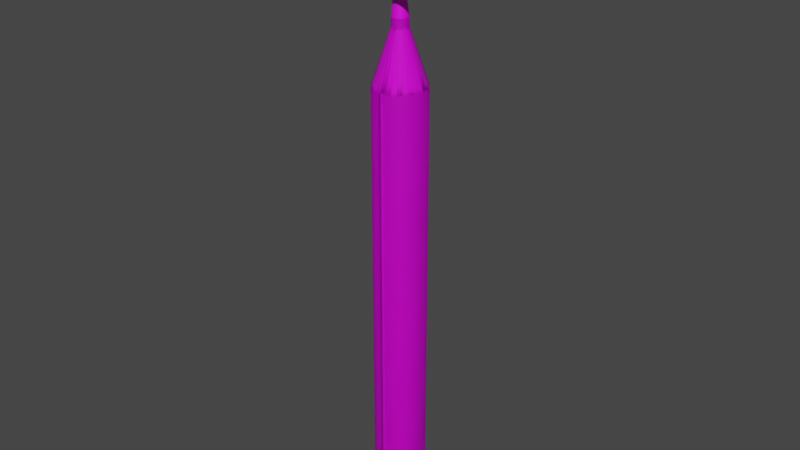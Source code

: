 # Source: Light.blend  (saved by Blender 2.91.10; exported with 4.5.12 LTS)
import bpy
from mathutils import Matrix  # noqa: F401  (used for matrix-valued properties, if any)

bpy.ops.wm.read_factory_settings(use_empty=True)
scene = bpy.context.scene
scene.name = 'Scene'

# ---- collections
col_collection = bpy.data.collections.new('Collection'); scene.collection.children.link(col_collection)

# ---- images (referenced by path relative to the original .blend; pixels are not part of the script)
import os
ASSET_DIR = os.environ.get("B2B_ASSET_DIR", "")  # directory of the original .blend (textures are referenced by path, not embedded)
HERE = os.path.dirname(os.path.abspath(__file__))  # packed textures are extracted next to this script under _unpacked/

def load_image(name, relpath, width, height, colorspace="sRGB"):
    """Load a texture the original file referenced (path relative to the .blend, or extracted next to this script)."""
    p = next((c for c in (os.path.join(HERE, relpath), os.path.join(ASSET_DIR, relpath)) if relpath and os.path.exists(c)), "")
    if p:
        img = bpy.data.images.load(p, check_existing=True)
        img.name = name
    else:  # same state as the original file: an image datablock whose file is absent (Cycles renders it pink)
        img = bpy.data.images.new(name, width, height)
        img.source = "FILE"
        img.filepath = "//" + (relpath or name)
    img.colorspace_settings.name = colorspace
    return img
img_metal_jpg = load_image('Metal.jpg', 'Metal.jpg', 1024, 1024, 'sRGB')
img_brass_jpg = load_image('Brass.jpg', 'Brass.jpg', 1024, 1024, 'sRGB')
img_white_jpg = load_image('white.jpg', 'white.jpg', 1024, 1024, 'sRGB')

# ---- materials (node trees are filled in below, after node groups)
mat_base = bpy.data.materials.new('Base')
mat_base.use_transparent_shadow = False
mat_material = bpy.data.materials.new('Material')
mat_material.use_transparent_shadow = False
mat_material_001 = bpy.data.materials.new('Material.001')
mat_material_001.use_transparent_shadow = False

# ---- material node trees
mat_base.use_nodes = True; mat_base.node_tree.nodes.clear()
_N = mat_base.node_tree.nodes; _L = mat_base.node_tree.links
n0 = _N.new('ShaderNodeBsdfPrincipled'); n0.name = 'Principled BSDF'; n0.location = (10, 300)
n0.distribution = 'GGX'
n0.subsurface_method = 'BURLEY'
n0.inputs[3].default_value = 1.45
n0.inputs[27].default_value = (0.0, 0.0, 0.0, 1.0)
n0.inputs[28].default_value = 1.0
n1 = _N.new('ShaderNodeOutputMaterial'); n1.name = 'Material Output'; n1.location = (300, 300)
n2 = _N.new('ShaderNodeTexImage'); n2.name = 'Image Texture'; n2.location = (-298, 94)
n2.image = img_metal_jpg
_L.new(n0.outputs[0], n1.inputs[0])
_L.new(n2.outputs[0], n0.inputs[0])
n1.is_active_output = True
mat_material.use_nodes = True; mat_material.node_tree.nodes.clear()
_N = mat_material.node_tree.nodes; _L = mat_material.node_tree.links
n0 = _N.new('ShaderNodeBsdfPrincipled'); n0.name = 'Principled BSDF'; n0.location = (10, 300)
n0.distribution = 'GGX'
n0.subsurface_method = 'BURLEY'
n0.inputs[3].default_value = 1.45
n0.inputs[27].default_value = (0.0, 0.0, 0.0, 1.0)
n0.inputs[28].default_value = 1.0
n1 = _N.new('ShaderNodeOutputMaterial'); n1.name = 'Material Output'; n1.location = (300, 300)
n2 = _N.new('ShaderNodeTexImage'); n2.name = 'Image Texture'; n2.location = (-280, 280)
n2.image = img_brass_jpg
_L.new(n0.outputs[0], n1.inputs[0])
_L.new(n2.outputs[0], n0.inputs[0])
n1.is_active_output = True
mat_material_001.use_nodes = True; mat_material_001.node_tree.nodes.clear()
_N = mat_material_001.node_tree.nodes; _L = mat_material_001.node_tree.links
n0 = _N.new('ShaderNodeBsdfPrincipled'); n0.name = 'Principled BSDF'; n0.location = (10, 300)
n0.distribution = 'GGX'
n0.subsurface_method = 'BURLEY'
n0.inputs[3].default_value = 1.45
n0.inputs[27].default_value = (0.0, 0.0, 0.0, 1.0)
n0.inputs[28].default_value = 1.0
n1 = _N.new('ShaderNodeOutputMaterial'); n1.name = 'Material Output'; n1.location = (300, 300)
n2 = _N.new('ShaderNodeTexImage'); n2.name = 'Image Texture'; n2.location = (-345, 107)
n2.image = img_white_jpg
_L.new(n0.outputs[0], n1.inputs[0])
_L.new(n2.outputs[0], n0.inputs[0])
n1.is_active_output = True

# ---- world
world_world = bpy.data.worlds.new('World'); scene.world = world_world
world_world.use_nodes = True; world_world.node_tree.nodes.clear()
_N = world_world.node_tree.nodes; _L = world_world.node_tree.links
n0 = _N.new('ShaderNodeOutputWorld'); n0.name = 'World Output'; n0.location = (300, 300)
n1 = _N.new('ShaderNodeBackground'); n1.name = 'Background'; n1.location = (10, 300)
n1.inputs[0].default_value = (0.05088, 0.05088, 0.05088, 1.0)
_L.new(n1.outputs[0], n0.inputs[0])
n0.is_active_output = True
world_world.color = (0.05088, 0.05088, 0.05088)
world_world.use_sun_shadow = False
world_world.sun_shadow_jitter_overblur = 0.0

# ---- meshes
me_cylinder = bpy.data.meshes.new('Cylinder')
me_cylinder.from_pydata([(0.0, 1.0, 0.001251), (0.0, 1.0, 0.791), (0.1951, 0.9808, 0.001251), (0.1951, 0.9808, 0.791), (0.3827, 0.9239, 0.001251), (0.3827, 0.9239, 0.791), (0.5556, 0.8315, 0.001251), (0.5556, 0.8315, 0.791), (0.7071, 0.7071, 0.001251), (0.7071, 0.7071, 0.791), (0.8315, 0.5556, 0.001251), (0.8315, 0.5556, 0.791), (0.9239, 0.3827, 0.001251), (0.9239, 0.3827, 0.791), (0.9808, 0.1951, 0.001251), (0.9808, 0.1951, 0.791), (1.0, 7.55e-08, 0.001251), (1.0, 7.55e-08, 0.791), (0.9808, -0.1951, 0.001251), (0.9808, -0.1951, 0.791), (0.9239, -0.3827, 0.001251), (0.9239, -0.3827, 0.791), (0.8315, -0.5556, 0.001251), (0.8315, -0.5556, 0.791), (0.7071, -0.7071, 0.001251), (0.7071, -0.7071, 0.791), (0.5556, -0.8315, 0.001251), (0.5556, -0.8315, 0.791), (0.3827, -0.9239, 0.001251), (0.3827, -0.9239, 0.791), (0.1951, -0.9808, 0.001251), (0.1951, -0.9808, 0.791), (-3.258e-07, -1.0, 0.001251), (-3.258e-07, -1.0, 0.791), (-0.1951, -0.9808, 0.001251), (-0.1951, -0.9808, 0.791), (-0.3827, -0.9239, 0.001251), (-0.3827, -0.9239, 0.791), (-0.5556, -0.8315, 0.001251), (-0.5556, -0.8315, 0.791), (-0.7071, -0.7071, 0.001251), (-0.7071, -0.7071, 0.791), (-0.8315, -0.5556, 0.001251), (-0.8315, -0.5556, 0.791), (-0.9239, -0.3827, 0.001251), (-0.9239, -0.3827, 0.791), (-0.9808, -0.1951, 0.001251), (-0.9808, -0.1951, 0.791), (-1.0, 9.656e-07, 0.001251), (-1.0, 9.656e-07, 0.791), (-0.9808, 0.1951, 0.001251), (-0.9808, 0.1951, 0.791), (-0.9239, 0.3827, 0.001251), (-0.9239, 0.3827, 0.791), (-0.8315, 0.5556, 0.001251), (-0.8315, 0.5556, 0.791), (-0.7071, 0.7071, 0.001251), (-0.7071, 0.7071, 0.791), (-0.5556, 0.8315, 0.001251), (-0.5556, 0.8315, 0.791), (-0.3827, 0.9239, 0.001251), (-0.3827, 0.9239, 0.791), (-0.1951, 0.9808, 0.001251), (-0.1951, 0.9808, 0.791), (-1.84e-07, 0.308, 0.8871), (0.06009, 0.3021, 0.8871), (0.1179, 0.2846, 0.8871), (0.1711, 0.2561, 0.8871), (0.2178, 0.2178, 0.8871), (0.2561, 0.1711, 0.8871), (0.2846, 0.1179, 0.8871), (0.3021, 0.06009, 0.8871), (0.308, 2.356e-07, 0.8871), (0.3021, -0.06009, 0.8871), (0.2846, -0.1179, 0.8871), (0.2561, -0.1711, 0.8871), (0.2178, -0.2178, 0.8871), (0.1711, -0.2561, 0.8871), (0.1179, -0.2846, 0.8871), (0.06009, -0.3021, 0.8871), (-2.843e-07, -0.308, 0.8871), (-0.06009, -0.3021, 0.8871), (-0.1179, -0.2846, 0.8871), (-0.1711, -0.2561, 0.8871), (-0.2178, -0.2178, 0.8871), (-0.2561, -0.1711, 0.8871), (-0.2846, -0.1179, 0.8871), (-0.3021, -0.06009, 0.8871), (-0.308, 5.098e-07, 0.8871), (-0.3021, 0.06009, 0.8871), (-0.2846, 0.1179, 0.8871), (-0.2561, 0.1711, 0.8871), (-0.2178, 0.2178, 0.8871), (-0.1711, 0.2561, 0.8871), (-0.1179, 0.2846, 0.8871), (-0.06009, 0.3021, 0.8871), (-1.002, -0.6822, 0.9439), (-2.519, -1.716, 1.075), (1.003, -0.614, 0.9439), (-2.519, -1.545, 1.075), (1.003, -0.6822, 0.9439), (2.52, -1.716, 1.075), (2.52, -1.545, 1.075), (-1.002, -0.614, 0.9439), (-1.002, 0.0005703, 0.9439), (-2.519, 0.0005703, 1.075), (1.003, 0.0005703, 0.9439), (2.52, 0.0005703, 1.075), (-2.443, -1.665, 1.068), (-2.443, -1.498, 1.068), (2.444, -1.498, 1.068), (2.444, -1.665, 1.068), (2.444, 0.0005703, 1.068), (-2.443, 0.0005703, 1.068), (-1.076, -0.6596, 0.9503), (1.077, -0.6596, 0.9503), (1.077, -0.733, 0.9503), (1.077, 0.0005703, 0.9503), (-1.076, 0.0005703, 0.9503), (-1.076, -0.733, 0.9503), (-0.8628, -0.614, 0.9439), (-0.8628, -0.6822, 0.9439), (-2.17, -1.716, 1.075), (-2.17, -1.545, 1.075), (-2.17, 0.0005703, 1.075), (-0.8628, 0.0005703, 0.9439), (-2.105, -1.665, 1.068), (-0.927, -0.733, 0.9503), (0.8877, -0.6822, 0.9439), (2.231, -1.545, 1.075), (2.231, 0.0005703, 1.075), (0.8877, -0.614, 0.9439), (2.231, -1.716, 1.075), (0.8877, 0.0005703, 0.9439), (2.164, -1.665, 1.068), (0.9537, -0.733, 0.9503), (-1.426, 0.007286, 1.094), (-1.362, -1.261, 1.095), (1.423, -1.261, 1.095), (1.359, 0.007286, 1.094), (1.003, -0.2177, 0.9439), (-1.002, -0.2177, 0.9439), (1.077, -0.234, 0.9503), (-1.076, -0.234, 0.9503), (-0.8628, -0.2177, 0.9439), (0.8877, -0.2177, 0.9439), (0.2007, -0.614, 0.9439), (0.2007, 0.0005703, 0.9439), (0.2156, -0.733, 0.9503), (0.2007, -0.6822, 0.9439), (0.2007, -0.2177, 0.9439), (-0.2572, -0.614, 0.9439), (-0.2572, 0.0005703, 0.9439), (-0.2764, -0.733, 0.9503), (-0.2572, -0.2177, 0.9439), (-0.2572, -0.6822, 0.9439), (0.09554, 0.00219, 0.9848), (0.09554, -0.102, 0.9848), (-0.1229, 0.00219, 0.9848), (-0.1229, -0.102, 0.9848), (0.06009, 0.3021, 0.9011), (-3.172e-07, 0.308, 0.9011), (0.1179, 0.2846, 0.9011), (0.1711, 0.2561, 0.9011), (0.2178, 0.2178, 0.9011), (0.2561, 0.1711, 0.9011), (0.2846, 0.1179, 0.9011), (0.3021, 0.06009, 0.9011), (0.308, 2.356e-07, 0.9011), (0.3021, -0.06009, 0.9011), (0.2846, -0.1179, 0.9011), (0.2561, -0.1711, 0.9011), (0.2178, -0.2178, 0.9011), (0.1711, -0.2561, 0.9011), (0.1179, -0.2846, 0.9011), (0.06009, -0.3021, 0.9011), (-4.176e-07, -0.308, 0.9011), (-0.06009, -0.3021, 0.9011), (-0.1179, -0.2846, 0.9011), (-0.1711, -0.2561, 0.9011), (-0.2178, -0.2178, 0.9011), (-0.2561, -0.1711, 0.9011), (-0.2846, -0.1179, 0.9011), (-0.3021, -0.06009, 0.9011), (-0.308, 5.098e-07, 0.9011), (-0.3021, 0.06009, 0.9011), (-0.2846, 0.1179, 0.9011), (-0.2561, 0.1711, 0.9011), (-0.2178, 0.2178, 0.9011), (-0.1711, 0.2561, 0.9011), (-0.1179, 0.2846, 0.9011), (-0.06009, 0.3021, 0.9011), (0.03285, 0.1115, 0.9652), (0.000481, 0.1136, 0.9652), (0.06397, 0.105, 0.9652), (0.09266, 0.09457, 0.9652), (0.1178, 0.08051, 0.9652), (0.1384, 0.06338, 0.9652), (0.1538, 0.04384, 0.9652), (0.1632, 0.02263, 0.9652), (0.1664, 0.0005704, 0.9652), (0.1632, -0.02149, 0.9652), (0.1538, -0.04269, 0.9652), (0.1384, -0.06224, 0.9652), (0.1178, -0.07937, 0.9652), (0.09266, -0.09343, 0.9652), (0.06397, -0.1039, 0.9652), (0.03285, -0.1103, 0.9652), (0.000481, -0.1125, 0.9652), (-0.03189, -0.1103, 0.9652), (-0.06301, -0.1039, 0.9652), (-0.0917, -0.09343, 0.9652), (-0.1168, -0.07937, 0.9652), (-0.1375, -0.06224, 0.9652), (-0.1528, -0.04269, 0.9652), (-0.1622, -0.02149, 0.9652), (-0.1654, 0.0005705, 0.9652), (-0.1622, 0.02263, 0.9652), (-0.1528, 0.04384, 0.9652), (-0.1375, 0.06338, 0.9652), (-0.1168, 0.08051, 0.9652), (-0.09169, 0.09457, 0.9652), (-0.06301, 0.105, 0.9652), (-0.03189, 0.1115, 0.9652), (-1.756, -1.196, 1.009), (-1.756, -1.077, 1.009), (-1.513, -1.196, 1.009), (1.761, -1.079, 1.009), (1.761, -1.199, 1.009), (1.559, -1.199, 1.009), (0.04203, -0.1749, 0.9436), (0.0003188, -0.1784, 0.9436), (0.08213, 0.1655, 0.9436), (0.1191, 0.149, 0.9436), (-0.1185, 0.149, 0.9436), (-0.08149, 0.1655, 0.9436), (-0.04139, -0.1749, 0.9436), (0.1515, 0.1268, 0.9436), (-0.04139, 0.1757, 0.9436), (-0.08149, -0.1647, 0.9436), (0.1781, 0.09968, 0.9436), (0.0003189, 0.1791, 0.9436), (-0.1185, -0.1482, 0.9436), (0.1978, 0.06878, 0.9436), (-0.1508, -0.126, 0.9436), (0.21, 0.03525, 0.9436), (-0.1774, -0.09892, 0.9436), (0.2141, 0.0003783, 0.9436), (-0.1972, -0.06802, 0.9436), (0.21, -0.03449, 0.9436), (-0.2094, -0.03449, 0.9436), (0.1978, -0.06802, 0.9436), (-0.2135, 0.0003785, 0.9436), (0.1781, -0.09892, 0.9436), (-0.2094, 0.03525, 0.9436), (0.1515, -0.126, 0.9436), (-0.1972, 0.06878, 0.9436), (0.1191, -0.1482, 0.9436), (-0.1774, 0.09968, 0.9436), (0.08213, -0.1647, 0.9436), (0.04203, 0.1757, 0.9436), (-0.1508, 0.1268, 0.9436)], [], [(0, 1, 3, 2), (2, 3, 5, 4), (4, 5, 7, 6), (6, 7, 9, 8), (8, 9, 11, 10), (10, 11, 13, 12), (12, 13, 15, 14), (14, 15, 17, 16), (16, 17, 19, 18), (18, 19, 21, 20), (20, 21, 23, 22), (22, 23, 25, 24), (24, 25, 27, 26), (26, 27, 29, 28), (28, 29, 31, 30), (30, 31, 33, 32), (32, 33, 35, 34), (34, 35, 37, 36), (36, 37, 39, 38), (38, 39, 41, 40), (40, 41, 43, 42), (42, 43, 45, 44), (44, 45, 47, 46), (46, 47, 49, 48), (48, 49, 51, 50), (50, 51, 53, 52), (52, 53, 55, 54), (54, 55, 57, 56), (56, 57, 59, 58), (58, 59, 61, 60), (31, 29, 78, 79), (60, 61, 63, 62), (62, 63, 1, 0), (0, 2, 4, 6, 8, 10, 12, 14, 16, 18, 20, 22, 24, 26, 28, 30, 32, 34, 36, 38, 40, 42, 44, 46, 48, 50, 52, 54, 56, 58, 60, 62), (85, 84, 180, 181), (49, 47, 87, 88), (5, 3, 65, 66), (23, 21, 74, 75), (41, 39, 83, 84), (59, 57, 92, 93), (15, 13, 70, 71), (33, 31, 79, 80), (51, 49, 88, 89), (7, 5, 66, 67), (25, 23, 75, 76), (43, 41, 84, 85), (61, 59, 93, 94), (17, 15, 71, 72), (35, 33, 80, 81), (53, 51, 89, 90), (9, 7, 67, 68), (27, 25, 76, 77), (45, 43, 85, 86), (63, 61, 94, 95), (19, 17, 72, 73), (37, 35, 81, 82), (55, 53, 90, 91), (11, 9, 68, 69), (29, 27, 77, 78), (47, 45, 86, 87), (3, 1, 64, 65), (1, 63, 95, 64), (21, 19, 73, 74), (39, 37, 82, 83), (57, 55, 91, 92), (13, 11, 69, 70), (112, 107, 102, 110), (155, 153, 127, 121), (110, 102, 101, 111), (126, 122, 97, 108), (131, 98, 100, 128), (123, 99, 97, 122), (124, 105, 99, 123), (145, 140, 98, 131), (108, 97, 99, 109), (109, 99, 105, 113), (224, 108, 109, 225), (226, 126, 108, 224), (227, 110, 111, 228), (139, 136, 137, 138), (140, 142, 115, 98), (98, 115, 116, 100), (121, 127, 119, 96), (96, 119, 114, 103), (141, 143, 118, 104), (141, 144, 120, 103), (123, 129, 138, 137), (129, 123, 122, 132), (103, 120, 121, 96), (134, 132, 122, 126), (111, 101, 132, 134), (102, 129, 132, 101), (107, 130, 129, 102), (228, 111, 134, 229), (150, 145, 131, 146), (146, 131, 128, 149), (100, 116, 135, 128), (129, 130, 139, 138), (130, 124, 136, 139), (124, 123, 137, 136), (147, 133, 145, 150), (104, 125, 144, 141), (103, 114, 143, 141), (106, 117, 142, 140), (133, 106, 140, 145), (150, 154, 159, 157), (151, 146, 149, 155), (154, 150, 146, 151), (128, 135, 148, 149), (144, 154, 151, 120), (120, 151, 155, 121), (125, 152, 154, 144), (149, 148, 153, 155), (158, 156, 157, 159), (152, 147, 156, 158), (147, 150, 157, 156), (154, 152, 158, 159), (231, 230, 207, 208), (72, 71, 167, 168), (86, 85, 181, 182), (73, 72, 168, 169), (87, 86, 182, 183), (74, 73, 169, 170), (88, 87, 183, 184), (75, 74, 170, 171), (89, 88, 184, 185), (76, 75, 171, 172), (90, 89, 185, 186), (77, 76, 172, 173), (91, 90, 186, 187), (78, 77, 173, 174), (65, 64, 161, 160), (92, 91, 187, 188), (79, 78, 174, 175), (66, 65, 160, 162), (93, 92, 188, 189), (80, 79, 175, 176), (67, 66, 162, 163), (94, 93, 189, 190), (81, 80, 176, 177), (68, 67, 163, 164), (95, 94, 190, 191), (82, 81, 177, 178), (69, 68, 164, 165), (64, 95, 191, 161), (83, 82, 178, 179), (70, 69, 165, 166), (84, 83, 179, 180), (71, 70, 166, 167), (192, 193, 223, 222, 221, 220, 219, 218, 217, 216, 215, 214, 213, 212, 211, 210, 209, 208, 207, 206, 205, 204, 203, 202, 201, 200, 199, 198, 197, 196, 195, 194), (233, 232, 194, 195), (235, 234, 221, 222), (236, 231, 208, 209), (237, 233, 195, 196), (238, 235, 222, 223), (239, 236, 209, 210), (240, 237, 196, 197), (241, 238, 223, 193), (242, 239, 210, 211), (243, 240, 197, 198), (244, 242, 211, 212), (245, 243, 198, 199), (246, 244, 212, 213), (247, 245, 199, 200), (248, 246, 213, 214), (249, 247, 200, 201), (250, 248, 214, 215), (251, 249, 201, 202), (252, 250, 215, 216), (253, 251, 202, 203), (254, 252, 216, 217), (255, 253, 203, 204), (256, 254, 217, 218), (257, 255, 204, 205), (258, 256, 218, 219), (259, 257, 205, 206), (260, 241, 193, 192), (261, 258, 219, 220), (230, 259, 206, 207), (232, 260, 192, 194), (234, 261, 220, 221), (127, 226, 224, 119), (119, 224, 225, 114), (116, 228, 229, 135), (115, 227, 228, 116), (189, 188, 261, 234), (162, 160, 260, 232), (175, 174, 259, 230), (188, 187, 258, 261), (160, 161, 241, 260), (174, 173, 257, 259), (187, 186, 256, 258), (173, 172, 255, 257), (186, 185, 254, 256), (172, 171, 253, 255), (185, 184, 252, 254), (171, 170, 251, 253), (184, 183, 250, 252), (170, 169, 249, 251), (183, 182, 248, 250), (169, 168, 247, 249), (182, 181, 246, 248), (168, 167, 245, 247), (181, 180, 244, 246), (167, 166, 243, 245), (180, 179, 242, 244), (166, 165, 240, 243), (179, 178, 239, 242), (161, 191, 238, 241), (165, 164, 237, 240), (178, 177, 236, 239), (191, 190, 235, 238), (164, 163, 233, 237), (177, 176, 231, 236), (190, 189, 234, 235), (163, 162, 232, 233), (176, 175, 230, 231)])
me_cylinder.polygons.foreach_set('use_smooth', [True] * 217)
me_cylinder.polygons.foreach_set('material_index', [0, 0, 0, 0, 0, 0, 0, 0, 0, 0, 0, 0, 0, 0, 0, 0, 0, 0, 0, 0, 0, 0, 0, 0, 0, 0, 0, 0, 0, 0, 0, 0, 0, 0, 0, 0, 0, 0, 0, 0, 0, 0, 0, 0, 0, 0, 0, 0, 0, 0, 0, 0, 0, 0, 0, 0, 0, 0, 0, 0, 0, 0, 0, 0, 0, 0, 1, 1, 1, 1, 1, 1, 1, 1, 1, 1, 1, 1, 1, 1, 1, 1, 1, 1, 1, 1, 1, 1, 1, 1, 1, 1, 1, 1, 1, 1, 1, 1, 1, 1, 1, 1, 1, 1, 1, 2, 1, 1, 1, 1, 1, 1, 1, 2, 1, 2, 2, 0, 0, 0, 0, 0, 0, 0, 0, 0, 0, 0, 0, 0, 0, 0, 0, 0, 0, 0, 0, 0, 0, 0, 0, 0, 0, 0, 0, 0, 0, 0, 0, 2, 2, 0, 0, 2, 0, 0, 2, 0, 0, 2, 0, 2, 0, 2, 0, 2, 0, 2, 0, 2, 0, 0, 0, 0, 0, 0, 0, 0, 0, 2, 0, 1, 1, 1, 1, 0, 0, 0, 0, 0, 0, 0, 0, 0, 0, 0, 0, 0, 0, 0, 0, 0, 0, 0, 0, 0, 0, 0, 0, 0, 0, 0, 0, 0, 0, 0, 0])
_uv = me_cylinder.uv_layers.new(name='UVMap')
_uv.uv.foreach_set('vector', [1.0, 0.5, 1.0, 1.0, 0.9688, 1.0, 0.9688, 0.5, 0.9688, 0.5, 0.9688, 1.0, 0.9375, 1.0, 0.9375, 0.5, 0.9375, 0.5, 0.9375, 1.0, 0.9062, 1.0, 0.9062, 0.5, 0.9062, 0.5, 0.9062, 1.0, 0.875, 1.0, 0.875, 0.5, 0.875, 0.5, 0.875, 1.0, 0.8438, 1.0, 0.8438, 0.5, 0.8438, 0.5, 0.8438, 1.0, 0.8125, 1.0, 0.8125, 0.5, 0.8125, 0.5, 0.8125, 1.0, 0.7812, 1.0, 0.7812, 0.5, 0.7812, 0.5, 0.7812, 1.0, 0.75, 1.0, 0.75, 0.5, 0.75, 0.5, 0.75, 1.0, 0.7188, 1.0, 0.7188, 0.5, 0.7188, 0.5, 0.7188, 1.0, 0.6875, 1.0, 0.6875, 0.5, 0.6875, 0.5, 0.6875, 1.0, 0.6562, 1.0, 0.6562, 0.5, 0.6562, 0.5, 0.6562, 1.0, 0.625, 1.0, 0.625, 0.5, 0.625, 0.5, 0.625, 1.0, 0.5938, 1.0, 0.5938, 0.5, 0.5938, 0.5, 0.5938, 1.0, 0.5625, 1.0, 0.5625, 0.5, 0.5625, 0.5, 0.5625, 1.0, 0.5312, 1.0, 0.5312, 0.5, 0.5312, 0.5, 0.5312, 1.0, 0.5, 1.0, 0.5, 0.5, 0.5, 0.5, 0.5, 1.0, 0.4688, 1.0, 0.4688, 0.5, 0.4688, 0.5, 0.4688, 1.0, 0.4375, 1.0, 0.4375, 0.5, 0.4375, 0.5, 0.4375, 1.0, 0.4062, 1.0, 0.4062, 0.5, 0.4062, 0.5, 0.4062, 1.0, 0.375, 1.0, 0.375, 0.5, 0.375, 0.5, 0.375, 1.0, 0.3438, 1.0, 0.3438, 0.5, 0.3438, 0.5, 0.3438, 1.0, 0.3125, 1.0, 0.3125, 0.5, 0.3125, 0.5, 0.3125, 1.0, 0.2812, 1.0, 0.2812, 0.5, 0.2812, 0.5, 0.2812, 1.0, 0.25, 1.0, 0.25, 0.5, 0.25, 0.5, 0.25, 1.0, 0.2188, 1.0, 0.2188, 0.5, 0.2188, 0.5, 0.2188, 1.0, 0.1875, 1.0, 0.1875, 0.5, 0.1875, 0.5, 0.1875, 1.0, 0.1562, 1.0, 0.1562, 0.5, 0.1562, 0.5, 0.1562, 1.0, 0.125, 1.0, 0.125, 0.5, 0.125, 0.5, 0.125, 1.0, 0.09375, 1.0, 0.09375, 0.5, 0.09375, 0.5, 0.09375, 1.0, 0.0625, 1.0, 0.0625, 0.5, 0.5312, 1.0, 0.5625, 1.0, 0.5625, 1.0, 0.5312, 1.0, 0.0625, 0.5, 0.0625, 1.0, 0.03125, 1.0, 0.03125, 0.5, 0.03125, 0.5, 0.03125, 1.0, 0.0, 1.0, 0.0, 0.5, 0.75, 0.49, 0.7968, 0.4854, 0.8418, 0.4717, 0.8833, 0.4496, 0.9197, 0.4197, 0.9496, 0.3833, 0.9717, 0.3418, 0.9854, 0.2968, 0.99, 0.25, 0.9854, 0.2032, 0.9717, 0.1582, 0.9496, 0.1167, 0.9197, 0.08029, 0.8833, 0.05045, 0.8418, 0.02827, 0.7968, 0.01461, 0.75, 0.01, 0.7032, 0.01461, 0.6582, 0.02827, 0.6167, 0.05045, 0.5803, 0.08029, 0.5504, 0.1167, 0.5283, 0.1582, 0.5146, 0.2032, 0.51, 0.25, 0.5146, 0.2968, 0.5283, 0.3418, 0.5504, 0.3833, 0.5803, 0.4197, 0.6167, 0.4496, 0.6582, 0.4717, 0.7032, 0.4854, 0.3438, 1.0, 0.375, 1.0, 0.375, 1.0, 0.3438, 1.0, 0.25, 1.0, 0.2812, 1.0, 0.2812, 1.0, 0.25, 1.0, 0.9375, 1.0, 0.9688, 1.0, 0.9688, 1.0, 0.9375, 1.0, 0.6562, 1.0, 0.6875, 1.0, 0.6875, 1.0, 0.6562, 1.0, 0.375, 1.0, 0.4062, 1.0, 0.4062, 1.0, 0.375, 1.0, 0.09375, 1.0, 0.125, 1.0, 0.125, 1.0, 0.09375, 1.0, 0.7812, 1.0, 0.8125, 1.0, 0.8125, 1.0, 0.7812, 1.0, 0.5, 1.0, 0.5312, 1.0, 0.5312, 1.0, 0.5, 1.0, 0.2188, 1.0, 0.25, 1.0, 0.25, 1.0, 0.2188, 1.0, 0.9062, 1.0, 0.9375, 1.0, 0.9375, 1.0, 0.9062, 1.0, 0.625, 1.0, 0.6562, 1.0, 0.6562, 1.0, 0.625, 1.0, 0.3438, 1.0, 0.375, 1.0, 0.375, 1.0, 0.3438, 1.0, 0.0625, 1.0, 0.09375, 1.0, 0.09375, 1.0, 0.0625, 1.0, 0.75, 1.0, 0.7812, 1.0, 0.7812, 1.0, 0.75, 1.0, 0.4688, 1.0, 0.5, 1.0, 0.5, 1.0, 0.4688, 1.0, 0.1875, 1.0, 0.2188, 1.0, 0.2188, 1.0, 0.1875, 1.0, 0.875, 1.0, 0.9062, 1.0, 0.9062, 1.0, 0.875, 1.0, 0.5938, 1.0, 0.625, 1.0, 0.625, 1.0, 0.5938, 1.0, 0.3125, 1.0, 0.3438, 1.0, 0.3438, 1.0, 0.3125, 1.0, 0.03125, 1.0, 0.0625, 1.0, 0.0625, 1.0, 0.03125, 1.0, 0.7188, 1.0, 0.75, 1.0, 0.75, 1.0, 0.7188, 1.0, 0.4375, 1.0, 0.4688, 1.0, 0.4688, 1.0, 0.4375, 1.0, 0.1562, 1.0, 0.1875, 1.0, 0.1875, 1.0, 0.1562, 1.0, 0.8438, 1.0, 0.875, 1.0, 0.875, 1.0, 0.8438, 1.0, 0.5625, 1.0, 0.5938, 1.0, 0.5938, 1.0, 0.5625, 1.0, 0.2812, 1.0, 0.3125, 1.0, 0.3125, 1.0, 0.2812, 1.0, 0.9688, 1.0, 1.0, 1.0, 1.0, 1.0, 0.9688, 1.0, 0.0, 1.0, 0.03125, 1.0, 0.03125, 1.0, 0.0, 1.0, 0.6875, 1.0, 0.7188, 1.0, 0.7188, 1.0, 0.6875, 1.0, 0.4062, 1.0, 0.4375, 1.0, 0.4375, 1.0, 0.4062, 1.0, 0.125, 1.0, 0.1562, 1.0, 0.1562, 1.0, 0.125, 1.0, 0.8125, 1.0, 0.8438, 1.0, 0.8438, 1.0, 0.8125, 1.0, 0.6125, 0.625, 0.625, 0.625, 0.625, 0.7375, 0.6125, 0.7375, 0.375, 0.9071, 0.3873, 0.9071, 0.3873, 0.9827, 0.375, 0.9827, 0.6125, 0.7375, 0.625, 0.7375, 0.625, 0.75, 0.6125, 0.75, 0.6125, 0.9827, 0.625, 0.9838, 0.625, 1.0, 0.6125, 1.0, 0.3607, 0.7375, 0.375, 0.7375, 0.375, 0.75, 0.3607, 0.75, 0.8577, 0.7375, 0.875, 0.7375, 0.875, 0.75, 0.8577, 0.75, 0.8577, 0.625, 0.875, 0.625, 0.875, 0.7375, 0.8577, 0.7375, 0.3607, 0.665, 0.375, 0.665, 0.375, 0.7375, 0.3607, 0.7375, 0.6125, 0.0, 0.625, 0.0, 0.625, 0.0125, 0.6125, 0.0125, 0.6125, 0.0125, 0.625, 0.0125, 0.625, 0.125, 0.6125, 0.125, 0.4993, 0.0, 0.6125, 0.0, 0.6125, 0.0125, 0.4993, 0.0125, 0.4993, 0.9827, 0.6125, 0.9827, 0.6125, 1.0, 0.4993, 1.0, 0.4999, 0.7375, 0.6125, 0.7375, 0.6125, 0.75, 0.4999, 0.75, 0.6393, 0.625, 0.8577, 0.625, 0.8577, 0.7375, 0.6393, 0.7375, 0.375, 0.665, 0.3873, 0.665, 0.3873, 0.7375, 0.375, 0.7375, 0.375, 0.7375, 0.3873, 0.7375, 0.3873, 0.75, 0.375, 0.75, 0.375, 0.9827, 0.3873, 0.9827, 0.3873, 1.0, 0.375, 1.0, 0.375, 0.0, 0.3873, 0.0, 0.3873, 0.0125, 0.375, 0.0125, 0.375, 0.08504, 0.3873, 0.08504, 0.3873, 0.125, 0.375, 0.125, 0.125, 0.665, 0.1423, 0.665, 0.1423, 0.7375, 0.125, 0.7375, 0.8577, 0.7375, 0.6393, 0.7375, 0.6393, 0.7375, 0.8577, 0.7375, 0.6393, 0.7375, 0.8577, 0.7375, 0.8577, 0.75, 0.6393, 0.75, 0.125, 0.7375, 0.1423, 0.7375, 0.1423, 0.75, 0.125, 0.75, 0.6125, 0.7643, 0.625, 0.7644, 0.625, 0.9838, 0.6125, 0.9827, 0.6125, 0.75, 0.625, 0.75, 0.625, 0.7644, 0.6125, 0.7643, 0.625, 0.7375, 0.6393, 0.7375, 0.6393, 0.75, 0.625, 0.75, 0.625, 0.625, 0.6393, 0.625, 0.6393, 0.7375, 0.625, 0.7375, 0.4999, 0.75, 0.6125, 0.75, 0.6125, 0.7643, 0.4999, 0.7643, 0.275, 0.665, 0.3607, 0.665, 0.3607, 0.7375, 0.275, 0.7375, 0.275, 0.7375, 0.3607, 0.7375, 0.3607, 0.75, 0.275, 0.75, 0.375, 0.75, 0.3873, 0.75, 0.3873, 0.7643, 0.375, 0.7643, 0.6393, 0.7375, 0.6393, 0.625, 0.6393, 0.625, 0.6393, 0.7375, 0.0, 0.0, 0.0, 0.0, 0.0, 0.0, 0.0, 0.0, 0.8577, 0.625, 0.8577, 0.7375, 0.8577, 0.7375, 0.8577, 0.625, 0.275, 0.625, 0.3607, 0.625, 0.3607, 0.665, 0.275, 0.665, 0.125, 0.625, 0.1423, 0.625, 0.1423, 0.665, 0.125, 0.665, 0.375, 0.0125, 0.3873, 0.0125, 0.3873, 0.08504, 0.375, 0.08504, 0.375, 0.625, 0.3873, 0.625, 0.3873, 0.665, 0.375, 0.665, 0.3607, 0.625, 0.375, 0.625, 0.375, 0.665, 0.3607, 0.665, 0.275, 0.665, 0.2179, 0.665, 0.2179, 0.665, 0.275, 0.665, 0.2179, 0.7375, 0.275, 0.7375, 0.275, 0.75, 0.2179, 0.75, 0.2179, 0.665, 0.275, 0.665, 0.275, 0.7375, 0.2179, 0.7375, 0.375, 0.7643, 0.3873, 0.7643, 0.3873, 0.85, 0.375, 0.85, 0.1423, 0.665, 0.2179, 0.665, 0.2179, 0.7375, 0.1423, 0.7375, 0.1423, 0.7375, 0.2179, 0.7375, 0.2179, 0.75, 0.1423, 0.75, 0.1423, 0.625, 0.2179, 0.625, 0.2179, 0.665, 0.1423, 0.665, 0.375, 0.85, 0.3873, 0.85, 0.3873, 0.9071, 0.375, 0.9071, 0.2179, 0.625, 0.275, 0.625, 0.275, 0.665, 0.2179, 0.665, 0.0, 0.0, 0.0, 0.0, 0.0, 0.0, 0.0, 0.0, 0.275, 0.625, 0.275, 0.665, 0.275, 0.665, 0.275, 0.625, 0.2179, 0.665, 0.2179, 0.625, 0.2179, 0.625, 0.2179, 0.665, 0.5, 1.0, 0.5312, 1.0, 0.5312, 1.0, 0.5, 1.0, 0.75, 1.0, 0.7812, 1.0, 0.7812, 1.0, 0.75, 1.0, 0.3125, 1.0, 0.3438, 1.0, 0.3438, 1.0, 0.3125, 1.0, 0.7188, 1.0, 0.75, 1.0, 0.75, 1.0, 0.7188, 1.0, 0.2812, 1.0, 0.3125, 1.0, 0.3125, 1.0, 0.2812, 1.0, 0.6875, 1.0, 0.7188, 1.0, 0.7188, 1.0, 0.6875, 1.0, 0.25, 1.0, 0.2812, 1.0, 0.2812, 1.0, 0.25, 1.0, 0.6562, 1.0, 0.6875, 1.0, 0.6875, 1.0, 0.6562, 1.0, 0.2188, 1.0, 0.25, 1.0, 0.25, 1.0, 0.2188, 1.0, 0.625, 1.0, 0.6562, 1.0, 0.6562, 1.0, 0.625, 1.0, 0.1875, 1.0, 0.2188, 1.0, 0.2188, 1.0, 0.1875, 1.0, 0.5938, 1.0, 0.625, 1.0, 0.625, 1.0, 0.5938, 1.0, 0.1562, 1.0, 0.1875, 1.0, 0.1875, 1.0, 0.1562, 1.0, 0.5625, 1.0, 0.5938, 1.0, 0.5938, 1.0, 0.5625, 1.0, 0.9688, 1.0, 1.0, 1.0, 1.0, 1.0, 0.9688, 1.0, 0.125, 1.0, 0.1562, 1.0, 0.1562, 1.0, 0.125, 1.0, 0.5312, 1.0, 0.5625, 1.0, 0.5625, 1.0, 0.5312, 1.0, 0.9375, 1.0, 0.9688, 1.0, 0.9688, 1.0, 0.9375, 1.0, 0.09375, 1.0, 0.125, 1.0, 0.125, 1.0, 0.09375, 1.0, 0.5, 1.0, 0.5312, 1.0, 0.5312, 1.0, 0.5, 1.0, 0.9062, 1.0, 0.9375, 1.0, 0.9375, 1.0, 0.9062, 1.0, 0.0625, 1.0, 0.09375, 1.0, 0.09375, 1.0, 0.0625, 1.0, 0.4688, 1.0, 0.5, 1.0, 0.5, 1.0, 0.4688, 1.0, 0.875, 1.0, 0.9062, 1.0, 0.9062, 1.0, 0.875, 1.0, 0.03125, 1.0, 0.0625, 1.0, 0.0625, 1.0, 0.03125, 1.0, 0.4375, 1.0, 0.4688, 1.0, 0.4688, 1.0, 0.4375, 1.0, 0.8438, 1.0, 0.875, 1.0, 0.875, 1.0, 0.8438, 1.0, 0.0, 1.0, 0.03125, 1.0, 0.03125, 1.0, 0.0, 1.0, 0.4062, 1.0, 0.4375, 1.0, 0.4375, 1.0, 0.4062, 1.0, 0.8125, 1.0, 0.8438, 1.0, 0.8438, 1.0, 0.8125, 1.0, 0.375, 1.0, 0.4062, 1.0, 0.4062, 1.0, 0.375, 1.0, 0.7812, 1.0, 0.8125, 1.0, 0.8125, 1.0, 0.7812, 1.0, 0.2968, 0.4854, 0.25, 0.49, 0.2032, 0.4854, 0.1582, 0.4717, 0.1167, 0.4496, 0.08029, 0.4197, 0.05045, 0.3833, 0.02827, 0.3418, 0.01461, 0.2968, 0.01, 0.25, 0.01461, 0.2032, 0.02827, 0.1582, 0.05045, 0.1167, 0.08029, 0.08029, 0.1167, 0.05045, 0.1582, 0.02827, 0.2032, 0.01461, 0.25, 0.01, 0.2968, 0.01461, 0.3418, 0.02827, 0.3833, 0.05045, 0.4197, 0.08029, 0.4496, 0.1167, 0.4717, 0.1582, 0.4854, 0.2032, 0.49, 0.25, 0.4854, 0.2968, 0.4717, 0.3418, 0.4496, 0.3833, 0.4197, 0.4197, 0.3833, 0.4496, 0.3418, 0.4717, 0.9062, 1.0, 0.9375, 1.0, 0.9375, 1.0, 0.9062, 1.0, 0.0625, 1.0, 0.09375, 1.0, 0.09375, 1.0, 0.0625, 1.0, 0.4687, 1.0, 0.5, 1.0, 0.5, 1.0, 0.4688, 1.0, 0.875, 1.0, 0.9062, 1.0, 0.9062, 1.0, 0.875, 1.0, 0.03125, 1.0, 0.0625, 1.0, 0.0625, 1.0, 0.03125, 1.0, 0.4375, 1.0, 0.4687, 1.0, 0.4688, 1.0, 0.4375, 1.0, 0.8438, 1.0, 0.875, 1.0, 0.875, 1.0, 0.8438, 1.0, 0.0, 1.0, 0.03125, 1.0, 0.03125, 1.0, 0.0, 1.0, 0.4062, 1.0, 0.4375, 1.0, 0.4375, 1.0, 0.4062, 1.0, 0.8125, 1.0, 0.8438, 1.0, 0.8438, 1.0, 0.8125, 1.0, 0.375, 1.0, 0.4062, 1.0, 0.4062, 1.0, 0.375, 1.0, 0.7812, 1.0, 0.8125, 1.0, 0.8125, 1.0, 0.7812, 1.0, 0.3438, 1.0, 0.375, 1.0, 0.375, 1.0, 0.3438, 1.0, 0.75, 1.0, 0.7812, 1.0, 0.7812, 1.0, 0.75, 1.0, 0.3125, 1.0, 0.3438, 1.0, 0.3438, 1.0, 0.3125, 1.0, 0.7188, 1.0, 0.75, 1.0, 0.75, 1.0, 0.7188, 1.0, 0.2812, 1.0, 0.3125, 1.0, 0.3125, 1.0, 0.2812, 1.0, 0.6875, 1.0, 0.7188, 1.0, 0.7188, 1.0, 0.6875, 1.0, 0.25, 1.0, 0.2812, 1.0, 0.2812, 1.0, 0.25, 1.0, 0.6562, 1.0, 0.6875, 1.0, 0.6875, 1.0, 0.6562, 1.0, 0.2187, 1.0, 0.25, 1.0, 0.25, 1.0, 0.2188, 1.0, 0.625, 1.0, 0.6562, 1.0, 0.6562, 1.0, 0.625, 1.0, 0.1875, 1.0, 0.2187, 1.0, 0.2188, 1.0, 0.1875, 1.0, 0.5938, 1.0, 0.625, 1.0, 0.625, 1.0, 0.5938, 1.0, 0.1562, 1.0, 0.1875, 1.0, 0.1875, 1.0, 0.1562, 1.0, 0.5625, 1.0, 0.5938, 1.0, 0.5938, 1.0, 0.5625, 1.0, 0.9688, 1.0, 1.0, 1.0, 1.0, 1.0, 0.9688, 1.0, 0.125, 1.0, 0.1562, 1.0, 0.1562, 1.0, 0.125, 1.0, 0.5312, 1.0, 0.5625, 1.0, 0.5625, 1.0, 0.5312, 1.0, 0.9375, 1.0, 0.9688, 1.0, 0.9688, 1.0, 0.9375, 1.0, 0.09375, 1.0, 0.125, 1.0, 0.125, 1.0, 0.09375, 1.0, 0.3873, 0.9827, 0.4993, 0.9827, 0.4993, 1.0, 0.3873, 1.0, 0.3873, 0.0, 0.4993, 0.0, 0.4993, 0.0125, 0.3873, 0.0125, 0.3873, 0.75, 0.4999, 0.75, 0.4999, 0.7643, 0.3873, 0.7643, 0.3873, 0.7375, 0.4999, 0.7375, 0.4999, 0.75, 0.3873, 0.75, 0.09375, 1.0, 0.125, 1.0, 0.125, 1.0, 0.09375, 1.0, 0.9375, 1.0, 0.9688, 1.0, 0.9688, 1.0, 0.9375, 1.0, 0.5312, 1.0, 0.5625, 1.0, 0.5625, 1.0, 0.5312, 1.0, 0.125, 1.0, 0.1562, 1.0, 0.1562, 1.0, 0.125, 1.0, 0.9688, 1.0, 1.0, 1.0, 1.0, 1.0, 0.9688, 1.0, 0.5625, 1.0, 0.5938, 1.0, 0.5938, 1.0, 0.5625, 1.0, 0.1562, 1.0, 0.1875, 1.0, 0.1875, 1.0, 0.1562, 1.0, 0.5938, 1.0, 0.625, 1.0, 0.625, 1.0, 0.5938, 1.0, 0.1875, 1.0, 0.2188, 1.0, 0.2187, 1.0, 0.1875, 1.0, 0.625, 1.0, 0.6562, 1.0, 0.6562, 1.0, 0.625, 1.0, 0.2188, 1.0, 0.25, 1.0, 0.25, 1.0, 0.2187, 1.0, 0.6562, 1.0, 0.6875, 1.0, 0.6875, 1.0, 0.6562, 1.0, 0.25, 1.0, 0.2812, 1.0, 0.2812, 1.0, 0.25, 1.0, 0.6875, 1.0, 0.7188, 1.0, 0.7188, 1.0, 0.6875, 1.0, 0.2812, 1.0, 0.3125, 1.0, 0.3125, 1.0, 0.2812, 1.0, 0.7188, 1.0, 0.75, 1.0, 0.75, 1.0, 0.7188, 1.0, 0.3125, 1.0, 0.3438, 1.0, 0.3438, 1.0, 0.3125, 1.0, 0.75, 1.0, 0.7812, 1.0, 0.7812, 1.0, 0.75, 1.0, 0.3438, 1.0, 0.375, 1.0, 0.375, 1.0, 0.3438, 1.0, 0.7812, 1.0, 0.8125, 1.0, 0.8125, 1.0, 0.7812, 1.0, 0.375, 1.0, 0.4062, 1.0, 0.4062, 1.0, 0.375, 1.0, 0.8125, 1.0, 0.8438, 1.0, 0.8438, 1.0, 0.8125, 1.0, 0.4062, 1.0, 0.4375, 1.0, 0.4375, 1.0, 0.4062, 1.0, 0.0, 1.0, 0.03125, 1.0, 0.03125, 1.0, 0.0, 1.0, 0.8438, 1.0, 0.875, 1.0, 0.875, 1.0, 0.8438, 1.0, 0.4375, 1.0, 0.4688, 1.0, 0.4687, 1.0, 0.4375, 1.0, 0.03125, 1.0, 0.0625, 1.0, 0.0625, 1.0, 0.03125, 1.0, 0.875, 1.0, 0.9062, 1.0, 0.9062, 1.0, 0.875, 1.0, 0.4688, 1.0, 0.5, 1.0, 0.5, 1.0, 0.4687, 1.0, 0.0625, 1.0, 0.09375, 1.0, 0.09375, 1.0, 0.0625, 1.0, 0.9062, 1.0, 0.9375, 1.0, 0.9375, 1.0, 0.9062, 1.0, 0.5, 1.0, 0.5312, 1.0, 0.5312, 1.0, 0.5, 1.0])
me_cylinder.materials.append(mat_base)
me_cylinder.materials.append(mat_material)
me_cylinder.materials.append(mat_material_001)
me_cylinder.use_remesh_fix_poles = True
me_cylinder.use_remesh_preserve_attributes = False
me_cylinder.use_mirror_vertex_groups = False
me_cylinder.update()

# ---- objects
ob_cylinder = bpy.data.objects.new('Cylinder', me_cylinder)

# ---- transforms, parenting, visibility, modifiers, constraints
ob_cylinder.location = (0.0, 0.0, -4.768e-07)
ob_cylinder.scale = (0.22, 0.22, 4.744)
ob_cylinder.lineart.crease_threshold = 0.0
_m = ob_cylinder.modifiers.new('Mirror', 'MIRROR')
_m.use_axis = (False, True, False)

# ---- collection membership
col_collection.objects.link(ob_cylinder)

# ---- scene / render settings (as saved in the file)
scene.frame_start = 1; scene.frame_end = 250; scene.frame_set(1)
scene.render.engine = 'BLENDER_EEVEE_NEXT'
scene.cycles.use_denoising = False
scene.cycles.samples = 128
scene.cycles.sampling_pattern = 'TABULATED_SOBOL'
scene.cycles.use_adaptive_sampling = False
scene.cycles.use_light_tree = False
scene.view_settings.view_transform = 'Filmic'
bpy.context.view_layer.update()

# ---- added for rendering (the .blend has no active camera and no usable light): camera, sun
cam_auto = bpy.data.cameras.new('AutoCamera')
cam_auto.lens = 50.0
cam_auto.sensor_width = 36.0
cam_auto.clip_end = 1000.0
ob_auto_camera = bpy.data.objects.new('AutoCamera', cam_auto)
scene.collection.objects.link(ob_auto_camera)
ob_auto_camera.location = (4.95768, -5.94909, 6.56582)
ob_auto_camera.rotation_euler = (1.09748, -7.21219e-08, 0.694738)
scene.camera = ob_auto_camera
light_auto_sun = bpy.data.lights.new('AutoSun', 'SUN')
light_auto_sun.energy = 3.0
light_auto_sun.angle = 0.0523599
ob_auto_sun = bpy.data.objects.new('AutoSun', light_auto_sun)
scene.collection.objects.link(ob_auto_sun)
ob_auto_sun.rotation_euler = (0.872665, 0.174533, 0.523599)
bpy.context.view_layer.update()
